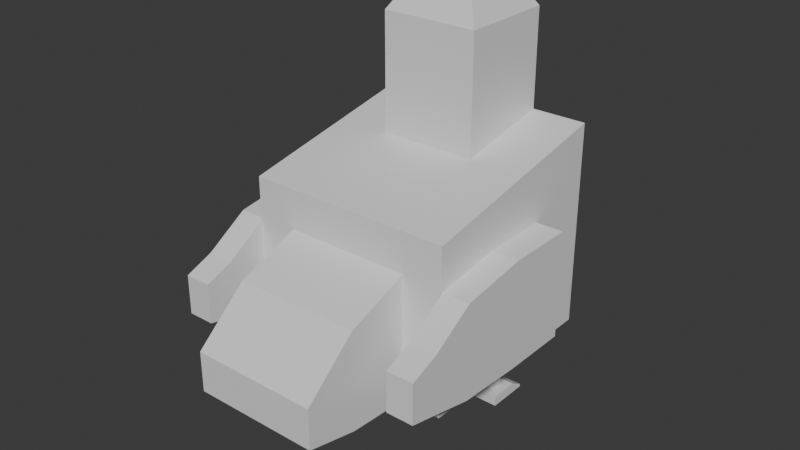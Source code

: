 # Source: SK_TestChicken_Chicken_Hen.blend  (saved by Blender 4.1.24; exported with 4.5.12 LTS)
import bpy
from mathutils import Matrix  # noqa: F401  (used for matrix-valued properties, if any)

bpy.ops.wm.read_factory_settings(use_empty=True)
scene = bpy.context.scene
scene.name = 'Scene'

# ---- collections
col_collection = bpy.data.collections.new('Collection'); scene.collection.children.link(col_collection)

# ---- materials (node trees are filled in below, after node groups)
mat_material = bpy.data.materials.new('Material')
mat_material.alpha_threshold = 0.0
mat_material.use_transparent_shadow = False
mat_material.roughness = 0.5
mat_material.line_color = (0.0, 0.0, 0.0, 1.0)

# ---- material node trees
mat_material.use_nodes = True; mat_material.node_tree.nodes.clear()
_N = mat_material.node_tree.nodes; _L = mat_material.node_tree.links
n0 = _N.new('ShaderNodeOutputMaterial'); n0.name = 'Material Output'; n0.location = (300, 300)
n1 = _N.new('ShaderNodeBsdfPrincipled'); n1.name = 'Principled BSDF'; n1.location = (10, 300)
n1.inputs[3].default_value = 1.45
_L.new(n1.outputs[0], n0.inputs[0])
n0.is_active_output = True

# ---- world
world_world = bpy.data.worlds.new('World'); scene.world = world_world
world_world.use_nodes = True; world_world.node_tree.nodes.clear()
_N = world_world.node_tree.nodes; _L = world_world.node_tree.links
n0 = _N.new('ShaderNodeOutputWorld'); n0.name = 'World Output'; n0.location = (300, 300)
n1 = _N.new('ShaderNodeBackground'); n1.name = 'Background'; n1.location = (10, 300)
n1.inputs[0].default_value = (0.05088, 0.05088, 0.05088, 1.0)
_L.new(n1.outputs[0], n0.inputs[0])
n0.is_active_output = True
world_world.color = (0.05088, 0.05088, 0.05088)
world_world.use_sun_shadow = False
world_world.sun_shadow_jitter_overblur = 0.0

# ---- meshes
me_cube_004 = bpy.data.meshes.new('Cube.004')
me_cube_004.from_pydata([(0.4485, -0.05151, 0.1021), (0.4485, -0.05151, 0.8084), (0.4485, 0.05151, 0.1021), (0.4485, 0.05151, 0.8084), (0.5515, -0.05151, 0.1021), (0.5515, -0.05151, 0.8084), (0.5515, 0.05151, 0.1021), (0.5515, 0.05151, 0.8084), (0.3583, -0.1439, 0.1021), (0.3583, -0.1439, 1.192e-07), (0.3583, 0.2733, 0.0263), (0.3583, 0.2733, 1.192e-07), (0.6417, -0.1439, 0.1021), (0.6417, -0.1439, 1.192e-07), (0.6417, 0.2733, 0.0263), (0.6417, 0.2733, 1.192e-07), (0.3583, 0.1439, 0.1021), (0.3583, 0.1439, 1.192e-07), (0.6417, 0.1439, 0.1021), (0.6417, 0.1439, 1.192e-07), (0.4485, -0.05151, 0.4552), (0.4485, 0.05151, 0.4552), (0.5515, 0.05151, 0.4552), (0.5515, -0.05151, 0.4552), (1.0, 0.5, 2.808), (1.0, -1.5, 2.417), (-1.0, 0.5, 0.8084), (-0.6137, 0.8145, 1.062), (-0.6137, 0.8145, 2.29), (0.0, 0.5, 0.8084), (0.0, -1.5, 2.417), (0.0, -1.5, 0.8084), (0.0, 0.5, 2.808), (0.0, 0.8145, 1.062), (0.0, 0.8145, 2.29), (-1.0, -0.5, 0.8084), (0.0, -0.5, 0.8084), (0.0, -0.5, 2.613), (0.6103, -1.5, 2.029), (0.6103, -2.619, 0.9589), (-0.6103, -1.5, 2.029), (-0.6103, -2.619, 0.9589), (-0.6103, -2.11, 0.8439), (-0.6103, -2.11, 1.796), (0.6103, -2.11, 0.8439), (1.259, -0.1739, 2.101), (1.259, -0.1739, 1.061), (1.259, -2.163, 1.631), (1.259, -2.163, 1.246), (1.0, -0.1739, 2.101), (1.0, -0.1739, 1.061), (1.0, -2.163, 1.631), (1.0, -2.163, 1.246), (1.0, -1.478, 1.092), (1.259, -1.478, 2.003), (1.0, -1.478, 2.003), (1.259, -1.478, 1.092), (1.0, -1.888, 1.185), (1.259, -1.888, 1.74), (1.0, -1.888, 1.74), (1.259, -1.888, 1.185), (1.0, -0.8261, 2.101), (1.259, -0.8261, 1.061), (1.0, -0.8261, 1.061), (1.259, -0.8261, 2.101), (-0.4686, 0.5, 2.486), (0.4686, 0.5, 2.486), (-0.4686, 0.5, 3.241), (0.4686, 0.5, 3.241), (0.4686, -0.4372, 3.241), (0.4686, -0.4372, 2.864), (-0.4686, -0.4372, 3.751), (-0.3164, 0.3478, 3.996), (0.4686, -0.4372, 3.751), (0.3164, 0.3478, 3.996), (0.0, 0.5, 3.325), (0.03334, 0.5, 3.328), (0.06539, 0.5, 3.338), (0.09493, 0.5, 3.354), (0.1208, 0.5, 3.375), (0.1421, 0.5, 3.401), (0.1579, 0.5, 3.431), (0.1579, 0.5, 3.561), (0.1421, 0.5, 3.591), (0.1208, 0.5, 3.617), (0.06539, 0.5, 3.654), (0.03334, 0.5, 3.664), (0.0, 0.5, 3.667), (-0.03334, 0.5, 3.664), (-0.06539, 0.5, 3.654), (-0.1208, 0.5, 3.617), (-0.1421, 0.5, 3.591), (-0.1676, 0.5, 3.529), (-0.1709, 0.5, 3.496), (-0.1579, 0.5, 3.431), (-0.1421, 0.5, 3.401), (-0.1208, 0.5, 3.375), (-0.09493, 0.5, 3.354), (-0.03334, 0.5, 3.328), (0.0, 1.017, 3.496), (-0.4485, -0.05151, 0.1021), (-0.4485, -0.05151, 0.8084), (-0.4485, 0.05151, 0.1021), (-0.4485, 0.05151, 0.8084), (-0.5515, -0.05151, 0.1021), (-0.5515, -0.05151, 0.8084), (-0.5515, 0.05151, 0.1021), (-0.5515, 0.05151, 0.8084), (-0.3583, -0.1439, 0.1021), (-0.3583, -0.1439, 1.192e-07), (-0.3583, 0.2733, 0.0263), (-0.3583, 0.2733, 1.192e-07), (-0.6417, -0.1439, 0.1021), (-0.6417, -0.1439, 1.192e-07), (-0.6417, 0.2733, 0.0263), (-0.6417, 0.2733, 1.192e-07), (-0.3583, 0.1439, 0.1021), (-0.3583, 0.1439, 1.192e-07), (-0.6417, 0.1439, 0.1021), (-0.6417, 0.1439, 1.192e-07), (-0.4485, -0.05151, 0.4552), (-0.4485, 0.05151, 0.4552), (-0.5515, 0.05151, 0.4552), (-0.5515, -0.05151, 0.4552), (-1.0, 0.5, 2.808), (-1.0, -1.5, 2.417), (-1.0, -1.5, 0.8084), (1.0, 0.5, 0.8084), (1.0, -1.5, 0.8084), (0.6137, 0.8145, 1.062), (0.6137, 0.8145, 2.29), (1.0, -0.5, 0.8084), (-1.0, -0.5, 2.613), (1.0, -0.5, 2.613), (-0.6103, -1.5, 0.8084), (-0.6103, -2.619, 1.349), (0.6103, -1.5, 0.8084), (0.6103, -2.619, 1.349), (0.6103, -2.11, 1.796), (-1.259, -0.1739, 2.101), (-1.259, -0.1739, 1.061), (-1.259, -2.163, 1.631), (-1.259, -2.163, 1.246), (-1.0, -0.1739, 2.101), (-1.0, -0.1739, 1.061), (-1.0, -2.163, 1.631), (-1.0, -2.163, 1.246), (-1.0, -1.478, 1.092), (-1.259, -1.478, 2.003), (-1.0, -1.478, 2.003), (-1.259, -1.478, 1.092), (-1.0, -1.888, 1.185), (-1.259, -1.888, 1.74), (-1.0, -1.888, 1.74), (-1.259, -1.888, 1.185), (-1.0, -0.8261, 2.101), (-1.259, -0.8261, 1.061), (-1.0, -0.8261, 1.061), (-1.259, -0.8261, 2.101), (0.4686, -0.4372, 2.486), (-0.4686, -0.4372, 2.486), (-0.4686, -0.4372, 3.241), (0.4686, 0.5, 2.864), (-0.4686, 0.5, 2.864), (-0.4686, -0.4372, 2.864), (0.3164, -0.2849, 3.996), (0.4686, 0.5, 3.751), (-0.3164, -0.2849, 3.996), (-0.4686, 0.5, 3.751), (-0.06539, 0.5, 3.338), (-0.1676, 0.5, 3.463), (-0.1579, 0.5, 3.561), (-0.09493, 0.5, 3.638), (0.09493, 0.5, 3.638), (0.1676, 0.5, 3.529), (0.1709, 0.5, 3.496), (0.1676, 0.5, 3.463)], [], [(20, 1, 3, 21), (21, 3, 7, 22), (22, 7, 5, 23), (23, 5, 1, 20), (2, 6, 4, 0), (7, 3, 1, 5), (16, 17, 11, 10), (10, 11, 15, 14), (18, 19, 13, 12), (12, 13, 9, 8), (16, 18, 12, 8), (19, 17, 9, 13), (15, 11, 17, 19), (10, 14, 18, 16), (14, 15, 19, 18), (8, 9, 17, 16), (4, 23, 20, 0), (6, 22, 23, 4), (2, 21, 22, 6), (0, 20, 21, 2), (35, 132, 124, 26), (131, 133, 25, 128), (29, 26, 27, 33), (32, 24, 130, 34), (24, 127, 129, 130), (26, 124, 28, 27), (124, 32, 34, 28), (27, 28, 34, 33), (35, 36, 31, 126), (128, 25, 30, 31), (133, 37, 30, 25), (24, 32, 37, 133), (26, 29, 36, 35), (127, 24, 133, 131), (126, 125, 132, 35), (138, 43, 135, 137), (39, 137, 135, 41), (42, 43, 40, 134), (42, 44, 39, 41), (44, 138, 137, 39), (134, 40, 38, 136), (136, 38, 138, 44), (134, 136, 44, 42), (41, 135, 43, 42), (38, 40, 43, 138), (58, 59, 51, 47), (48, 47, 51, 52), (63, 61, 49, 50), (57, 60, 48, 52), (60, 58, 47, 48), (50, 49, 45, 46), (62, 64, 54, 56), (63, 62, 56, 53), (57, 59, 55, 53), (64, 61, 55, 54), (52, 51, 59, 57), (56, 54, 58, 60), (53, 56, 60, 57), (54, 55, 59, 58), (45, 49, 61, 64), (50, 46, 62, 63), (46, 45, 64, 62), (53, 55, 61, 63), (74, 72, 167, 165), (68, 166, 73, 69), (161, 71, 168, 67), (65, 66, 159, 160), (67, 168, 166, 68), (70, 69, 161, 164), (162, 68, 69, 70), (163, 67, 68, 162), (164, 161, 67, 163), (160, 164, 163, 65), (65, 163, 162, 66), (66, 162, 70, 159), (159, 70, 164, 160), (167, 72, 168, 71), (72, 74, 166, 168), (74, 165, 73, 166), (165, 167, 71, 73), (69, 73, 71, 161), (75, 99, 76), (76, 99, 77), (77, 99, 78), (78, 99, 79), (79, 99, 80), (80, 99, 81), (81, 99, 176), (174, 99, 82), (82, 99, 83), (83, 99, 84), (84, 99, 173), (173, 99, 85), (85, 99, 86), (86, 99, 87), (87, 99, 88), (88, 99, 89), (89, 99, 172), (172, 99, 90), (90, 99, 91), (91, 99, 171), (171, 99, 92), (92, 99, 93), (93, 99, 170), (170, 99, 94), (94, 99, 95), (95, 99, 96), (96, 99, 97), (97, 99, 169), (75, 76, 77, 78, 79, 80, 81, 176, 175, 174, 82, 83, 84, 173, 85, 86, 87, 88, 89, 172, 90, 91, 171, 92, 93, 170, 94, 95, 96, 97, 169, 98), (169, 99, 98), (98, 99, 75), (120, 121, 103, 101), (121, 122, 107, 103), (122, 123, 105, 107), (123, 120, 101, 105), (102, 100, 104, 106), (107, 105, 101, 103), (116, 110, 111, 117), (110, 114, 115, 111), (118, 112, 113, 119), (112, 108, 109, 113), (116, 108, 112, 118), (119, 113, 109, 117), (115, 119, 117, 111), (110, 116, 118, 114), (114, 118, 119, 115), (108, 116, 117, 109), (104, 100, 120, 123), (106, 104, 123, 122), (102, 106, 122, 121), (100, 102, 121, 120), (29, 33, 129, 127), (129, 33, 34, 130), (131, 128, 31, 36), (126, 31, 30, 125), (132, 125, 30, 37), (124, 132, 37, 32), (127, 131, 36, 29), (152, 141, 145, 153), (142, 146, 145, 141), (157, 144, 143, 155), (151, 146, 142, 154), (154, 142, 141, 152), (144, 140, 139, 143), (156, 150, 148, 158), (157, 147, 150, 156), (151, 147, 149, 153), (158, 148, 149, 155), (146, 151, 153, 145), (150, 154, 152, 148), (147, 151, 154, 150), (148, 152, 153, 149), (139, 158, 155, 143), (144, 157, 156, 140), (140, 156, 158, 139), (147, 157, 155, 149), (174, 175, 99), (175, 176, 99)])
_uv = me_cube_004.uv_layers.new(name='UVMap')
_uv.uv.foreach_set('vector', [0.5, 0.0, 0.625, 0.0, 0.625, 0.25, 0.5, 0.25, 0.5, 0.25, 0.625, 0.25, 0.625, 0.5, 0.5, 0.5, 0.5, 0.5, 0.625, 0.5, 0.625, 0.75, 0.5, 0.75, 0.5, 0.75, 0.625, 0.75, 0.625, 1.0, 0.5, 1.0, 0.125, 0.5, 0.375, 0.5, 0.375, 0.75, 0.125, 0.75, 0.625, 0.5, 0.875, 0.5, 0.875, 0.75, 0.625, 0.75, 0.375, 0.125, 0.625, 0.125, 0.625, 0.25, 0.375, 0.25, 0.375, 0.25, 0.625, 0.25, 0.625, 0.5, 0.375, 0.5, 0.375, 0.625, 0.625, 0.625, 0.625, 0.75, 0.375, 0.75, 0.375, 0.75, 0.625, 0.75, 0.625, 1.0, 0.375, 1.0, 0.125, 0.625, 0.375, 0.625, 0.375, 0.75, 0.125, 0.75, 0.625, 0.625, 0.875, 0.625, 0.875, 0.75, 0.625, 0.75, 0.625, 0.5, 0.875, 0.5, 0.875, 0.625, 0.625, 0.625, 0.125, 0.5, 0.375, 0.5, 0.375, 0.625, 0.125, 0.625, 0.375, 0.5, 0.625, 0.5, 0.625, 0.625, 0.375, 0.625, 0.375, 0.0, 0.625, 0.0, 0.625, 0.125, 0.375, 0.125, 0.375, 0.75, 0.5, 0.75, 0.5, 1.0, 0.375, 1.0, 0.375, 0.5, 0.5, 0.5, 0.5, 0.75, 0.375, 0.75, 0.375, 0.25, 0.5, 0.25, 0.5, 0.5, 0.375, 0.5, 0.375, 0.0, 0.5, 0.0, 0.5, 0.25, 0.375, 0.25, 0.375, 0.125, 0.625, 0.125, 0.625, 0.25, 0.375, 0.25, 0.375, 0.625, 0.625, 0.625, 0.625, 0.75, 0.375, 0.75, 0.25, 0.5, 0.125, 0.5, 0.125, 0.5, 0.25, 0.5, 0.75, 0.5, 0.625, 0.5, 0.625, 0.5, 0.75, 0.5, 0.625, 0.5, 0.375, 0.5, 0.375, 0.5, 0.625, 0.5, 0.375, 0.25, 0.625, 0.25, 0.625, 0.25, 0.375, 0.25, 0.875, 0.5, 0.75, 0.5, 0.75, 0.5, 0.875, 0.5, 0.375, 0.25, 0.625, 0.25, 0.625, 0.375, 0.375, 0.375, 0.125, 0.625, 0.25, 0.625, 0.25, 0.75, 0.125, 0.75, 0.375, 0.75, 0.625, 0.75, 0.625, 0.875, 0.375, 0.875, 0.625, 0.625, 0.75, 0.625, 0.75, 0.75, 0.625, 0.75, 0.625, 0.5, 0.75, 0.5, 0.75, 0.625, 0.625, 0.625, 0.125, 0.5, 0.25, 0.5, 0.25, 0.625, 0.125, 0.625, 0.375, 0.5, 0.625, 0.5, 0.625, 0.625, 0.375, 0.625, 0.375, 0.0, 0.625, 0.0, 0.625, 0.125, 0.375, 0.125, 0.625, 0.625, 0.875, 0.625, 0.875, 0.75, 0.625, 0.75, 0.375, 0.75, 0.625, 0.75, 0.625, 1.0, 0.375, 1.0, 0.375, 0.125, 0.625, 0.125, 0.625, 0.25, 0.375, 0.25, 0.125, 0.625, 0.375, 0.625, 0.375, 0.75, 0.125, 0.75, 0.375, 0.625, 0.625, 0.625, 0.625, 0.75, 0.375, 0.75, 0.375, 0.25, 0.625, 0.25, 0.625, 0.5, 0.375, 0.5, 0.375, 0.5, 0.625, 0.5, 0.625, 0.625, 0.375, 0.625, 0.125, 0.5, 0.375, 0.5, 0.375, 0.625, 0.125, 0.625, 0.375, 0.0, 0.625, 0.0, 0.625, 0.125, 0.375, 0.125, 0.625, 0.5, 0.875, 0.5, 0.875, 0.625, 0.625, 0.625, 0.625, 0.6881, 0.875, 0.6881, 0.875, 0.75, 0.625, 0.75, 0.375, 0.75, 0.625, 0.75, 0.625, 1.0, 0.375, 1.0, 0.375, 0.1875, 0.625, 0.1875, 0.625, 0.25, 0.375, 0.25, 0.125, 0.6881, 0.375, 0.6881, 0.375, 0.75, 0.125, 0.75, 0.375, 0.6881, 0.625, 0.6881, 0.625, 0.75, 0.375, 0.75, 0.375, 0.25, 0.625, 0.25, 0.625, 0.5, 0.375, 0.5, 0.375, 0.5625, 0.625, 0.5625, 0.625, 0.625, 0.375, 0.625, 0.125, 0.5625, 0.375, 0.5625, 0.375, 0.625, 0.125, 0.625, 0.375, 0.06193, 0.625, 0.06193, 0.625, 0.125, 0.375, 0.125, 0.625, 0.5625, 0.875, 0.5625, 0.875, 0.625, 0.625, 0.625, 0.375, 0.0, 0.625, 0.0, 0.625, 0.06193, 0.375, 0.06193, 0.375, 0.625, 0.625, 0.625, 0.625, 0.6881, 0.375, 0.6881, 0.125, 0.625, 0.375, 0.625, 0.375, 0.6881, 0.125, 0.6881, 0.625, 0.625, 0.875, 0.625, 0.875, 0.6881, 0.625, 0.6881, 0.625, 0.5, 0.875, 0.5, 0.875, 0.5625, 0.625, 0.5625, 0.125, 0.5, 0.375, 0.5, 0.375, 0.5625, 0.125, 0.5625, 0.375, 0.5, 0.625, 0.5, 0.625, 0.5625, 0.375, 0.5625, 0.375, 0.125, 0.625, 0.125, 0.625, 0.1875, 0.375, 0.1875, 0.6656, 0.5406, 0.8344, 0.5406, 0.8344, 0.7094, 0.6656, 0.7094, 0.5, 0.5, 0.5844, 0.5, 0.5844, 0.75, 0.5, 0.75, 0.5, 0.0, 0.5844, 0.0, 0.5844, 0.25, 0.5, 0.25, 0.125, 0.5, 0.375, 0.5, 0.375, 0.75, 0.125, 0.75, 0.5, 0.25, 0.5844, 0.25, 0.5844, 0.5, 0.5, 0.5, 0.4375, 0.75, 0.5, 0.75, 0.5, 1.0, 0.4375, 1.0, 0.4375, 0.5, 0.5, 0.5, 0.5, 0.75, 0.4375, 0.75, 0.4375, 0.25, 0.5, 0.25, 0.5, 0.5, 0.4375, 0.5, 0.4375, 0.0, 0.5, 0.0, 0.5, 0.25, 0.4375, 0.25, 0.375, 0.0, 0.4375, 0.0, 0.4375, 0.25, 0.375, 0.25, 0.375, 0.25, 0.4375, 0.25, 0.4375, 0.5, 0.375, 0.5, 0.375, 0.5, 0.4375, 0.5, 0.4375, 0.75, 0.375, 0.75, 0.375, 0.75, 0.4375, 0.75, 0.4375, 1.0, 0.375, 1.0, 0.8344, 0.7094, 0.8344, 0.5406, 0.875, 0.5, 0.875, 0.75, 0.8344, 0.5406, 0.6656, 0.5406, 0.625, 0.5, 0.875, 0.5, 0.6656, 0.5406, 0.6656, 0.7094, 0.5844, 0.75, 0.5844, 0.5, 0.6656, 0.7094, 0.8344, 0.7094, 0.875, 0.75, 0.625, 0.75, 0.5, 0.75, 0.5844, 0.75, 0.5844, 1.0, 0.5, 1.0, 0.25, 0.49, 0.25, 0.25, 0.2968, 0.4854, 0.2968, 0.4854, 0.25, 0.25, 0.3418, 0.4717, 0.3418, 0.4717, 0.25, 0.25, 0.3833, 0.4496, 0.3833, 0.4496, 0.25, 0.25, 0.4197, 0.4197, 0.4197, 0.4197, 0.25, 0.25, 0.4496, 0.3833, 0.4496, 0.3833, 0.25, 0.25, 0.4717, 0.3418, 0.4717, 0.3418, 0.25, 0.25, 0.4854, 0.2968, 0.4854, 0.2032, 0.25, 0.25, 0.4717, 0.1582, 0.4717, 0.1582, 0.25, 0.25, 0.4496, 0.1167, 0.4496, 0.1167, 0.25, 0.25, 0.4197, 0.08029, 0.4197, 0.08029, 0.25, 0.25, 0.3833, 0.05045, 0.3833, 0.05045, 0.25, 0.25, 0.3418, 0.02827, 0.3418, 0.02827, 0.25, 0.25, 0.2968, 0.01461, 0.2968, 0.01461, 0.25, 0.25, 0.25, 0.01, 0.25, 0.01, 0.25, 0.25, 0.2032, 0.01461, 0.2032, 0.01461, 0.25, 0.25, 0.1582, 0.02827, 0.1582, 0.02827, 0.25, 0.25, 0.1167, 0.05045, 0.1167, 0.05045, 0.25, 0.25, 0.08029, 0.08029, 0.08029, 0.08029, 0.25, 0.25, 0.05045, 0.1167, 0.05045, 0.1167, 0.25, 0.25, 0.02827, 0.1582, 0.02827, 0.1582, 0.25, 0.25, 0.01461, 0.2032, 0.01461, 0.2032, 0.25, 0.25, 0.01, 0.25, 0.01, 0.25, 0.25, 0.25, 0.01461, 0.2968, 0.01461, 0.2968, 0.25, 0.25, 0.02827, 0.3418, 0.02827, 0.3418, 0.25, 0.25, 0.05045, 0.3833, 0.05045, 0.3833, 0.25, 0.25, 0.08029, 0.4197, 0.08029, 0.4197, 0.25, 0.25, 0.1167, 0.4496, 0.1167, 0.4496, 0.25, 0.25, 0.1582, 0.4717, 0.75, 0.49, 0.7968, 0.4854, 0.8418, 0.4717, 0.8833, 0.4496, 0.9197, 0.4197, 0.9496, 0.3833, 0.9717, 0.3418, 0.9854, 0.2968, 0.99, 0.25, 0.9854, 0.2032, 0.9717, 0.1582, 0.9496, 0.1167, 0.9197, 0.08029, 0.8833, 0.05045, 0.8418, 0.02827, 0.7968, 0.01461, 0.75, 0.01, 0.7032, 0.01461, 0.6582, 0.02827, 0.6167, 0.05045, 0.5803, 0.08029, 0.5504, 0.1167, 0.5283, 0.1582, 0.5146, 0.2032, 0.51, 0.25, 0.5146, 0.2968, 0.5283, 0.3418, 0.5504, 0.3833, 0.5803, 0.4197, 0.6167, 0.4496, 0.6582, 0.4717, 0.7032, 0.4854, 0.1582, 0.4717, 0.25, 0.25, 0.2032, 0.4854, 0.2032, 0.4854, 0.25, 0.25, 0.25, 0.49, 0.5, 0.0, 0.5, 0.25, 0.625, 0.25, 0.625, 0.0, 0.5, 0.25, 0.5, 0.5, 0.625, 0.5, 0.625, 0.25, 0.5, 0.5, 0.5, 0.75, 0.625, 0.75, 0.625, 0.5, 0.5, 0.75, 0.5, 1.0, 0.625, 1.0, 0.625, 0.75, 0.125, 0.5, 0.125, 0.75, 0.375, 0.75, 0.375, 0.5, 0.625, 0.5, 0.625, 0.75, 0.875, 0.75, 0.875, 0.5, 0.375, 0.125, 0.375, 0.25, 0.625, 0.25, 0.625, 0.125, 0.375, 0.25, 0.375, 0.5, 0.625, 0.5, 0.625, 0.25, 0.375, 0.625, 0.375, 0.75, 0.625, 0.75, 0.625, 0.625, 0.375, 0.75, 0.375, 1.0, 0.625, 1.0, 0.625, 0.75, 0.125, 0.625, 0.125, 0.75, 0.375, 0.75, 0.375, 0.625, 0.625, 0.625, 0.625, 0.75, 0.875, 0.75, 0.875, 0.625, 0.625, 0.5, 0.625, 0.625, 0.875, 0.625, 0.875, 0.5, 0.125, 0.5, 0.125, 0.625, 0.375, 0.625, 0.375, 0.5, 0.375, 0.5, 0.375, 0.625, 0.625, 0.625, 0.625, 0.5, 0.375, 0.0, 0.375, 0.125, 0.625, 0.125, 0.625, 0.0, 0.375, 0.75, 0.375, 1.0, 0.5, 1.0, 0.5, 0.75, 0.375, 0.5, 0.375, 0.75, 0.5, 0.75, 0.5, 0.5, 0.375, 0.25, 0.375, 0.5, 0.5, 0.5, 0.5, 0.25, 0.375, 0.0, 0.375, 0.25, 0.5, 0.25, 0.5, 0.0, 0.25, 0.5, 0.25, 0.5, 0.125, 0.5, 0.125, 0.5, 0.375, 0.25, 0.375, 0.375, 0.625, 0.375, 0.625, 0.25, 0.125, 0.625, 0.125, 0.75, 0.25, 0.75, 0.25, 0.625, 0.375, 0.75, 0.375, 0.875, 0.625, 0.875, 0.625, 0.75, 0.625, 0.625, 0.625, 0.75, 0.75, 0.75, 0.75, 0.625, 0.625, 0.5, 0.625, 0.625, 0.75, 0.625, 0.75, 0.5, 0.125, 0.5, 0.125, 0.625, 0.25, 0.625, 0.25, 0.5, 0.625, 0.6881, 0.625, 0.75, 0.875, 0.75, 0.875, 0.6881, 0.375, 0.75, 0.375, 1.0, 0.625, 1.0, 0.625, 0.75, 0.375, 0.1875, 0.375, 0.25, 0.625, 0.25, 0.625, 0.1875, 0.125, 0.6881, 0.125, 0.75, 0.375, 0.75, 0.375, 0.6881, 0.375, 0.6881, 0.375, 0.75, 0.625, 0.75, 0.625, 0.6881, 0.375, 0.25, 0.375, 0.5, 0.625, 0.5, 0.625, 0.25, 0.375, 0.5625, 0.375, 0.625, 0.625, 0.625, 0.625, 0.5625, 0.125, 0.5625, 0.125, 0.625, 0.375, 0.625, 0.375, 0.5625, 0.375, 0.06193, 0.375, 0.125, 0.625, 0.125, 0.625, 0.06193, 0.625, 0.5625, 0.625, 0.625, 0.875, 0.625, 0.875, 0.5625, 0.375, 0.0, 0.375, 0.06193, 0.625, 0.06193, 0.625, 0.0, 0.375, 0.625, 0.375, 0.6881, 0.625, 0.6881, 0.625, 0.625, 0.125, 0.625, 0.125, 0.6881, 0.375, 0.6881, 0.375, 0.625, 0.625, 0.625, 0.625, 0.6881, 0.875, 0.6881, 0.875, 0.625, 0.625, 0.5, 0.625, 0.5625, 0.875, 0.5625, 0.875, 0.5, 0.125, 0.5, 0.125, 0.5625, 0.375, 0.5625, 0.375, 0.5, 0.375, 0.5, 0.375, 0.5625, 0.625, 0.5625, 0.625, 0.5, 0.375, 0.125, 0.375, 0.1875, 0.625, 0.1875, 0.625, 0.125, 0.01461, 0.2032, 0.01, 0.25, 0.25, 0.25, 0.01, 0.25, 0.01461, 0.2968, 0.25, 0.25])
me_cube_004.materials.append(mat_material)
me_cube_004.update()
arm_armature = bpy.data.armatures.new('Armature')  # bones are not reproduced

# ---- objects
ob_geometry = bpy.data.objects.new('Geometry', me_cube_004)
ob_chickdum = bpy.data.objects.new('ChickDum', arm_armature)

# ---- transforms, parenting, visibility, modifiers, constraints
ob_geometry.parent = ob_chickdum
ob_geometry.location = (0.0, 0.0, 0.0)
_vg = ob_geometry.vertex_groups.new(name='Hip')
for _i, _w in zip([24, 25, 26, 27, 28, 29, 30, 31, 32, 33, 34, 35, 36, 37, 124, 125, 126, 127, 128, 129, 130, 131, 132, 133], [0.1741, 0.1552, 0.4003, 0.3339, 0.2263, 0.8058, 0.06904, 0.08789, 0.05774, 0.6269, 0.2185, 0.4184, 0.8233, 0.1283, 0.1777, 0.1557, 0.2384, 0.3692, 0.2302, 0.2884, 0.2056, 0.4083, 0.1939, 0.1875]): _vg.add([_i], _w, 'REPLACE')
_vg = ob_geometry.vertex_groups.new(name='Body')
for _i, _w in zip([24, 25, 26, 27, 28, 29, 30, 32, 33, 34, 35, 37, 65, 70, 75, 76, 77, 78, 79, 80, 81, 82, 83, 84, 85, 86, 87, 88, 89, 90, 91, 92, 93, 94, 95, 96, 97, 98, 99, 124, 125, 126, 127, 128, 129, 130, 131, 132, 133, 159, 160, 161, 163, 164, 169, 170, 171, 172, 173, 174, 175, 176], [0.4381, 0.172, 0.1072, 0.09488, 0.3843, 0.0122, 0.09821, 0.8176, 0.07728, 0.4665, 0.09975, 0.377, 0.07351, 0.009826, 0.04577, 0.04576, 0.04577, 0.04593, 0.04611, 0.04648, 0.04689, 0.04715, 0.0474, 0.0477, 0.04893, 0.04989, 0.04903, 0.04846, 0.048, 0.04771, 0.04788, 0.04861, 0.04774, 0.04658, 0.04627, 0.04598, 0.04589, 0.04592, 0.04722, 0.4398, 0.176, 0.07821, 0.09381, 0.07857, 0.08629, 0.3894, 0.09568, 0.3007, 0.2976, 0.06964, 0.564, 0.0504, 0.01217, 0.1693, 0.04582, 0.04713, 0.04812, 0.04783, 0.04827, 0.04715, 0.04722, 0.04756]): _vg.add([_i], _w, 'REPLACE')
_vg = ob_geometry.vertex_groups.new(name='Neck')
for _i, _w in zip([65, 66, 67, 68, 69, 70, 71, 72, 73, 74, 75, 76, 77, 78, 79, 80, 81, 82, 83, 84, 85, 86, 87, 88, 89, 90, 91, 92, 93, 94, 95, 96, 97, 98, 99, 159, 160, 161, 162, 163, 164, 165, 166, 167, 168, 169, 170, 171, 172, 173, 174, 175, 176], [0.8538, 0.9106, 0.5213, 0.5274, 0.7774, 0.8918, 0.2297, 0.08734, 0.2379, 0.09254, 0.3747, 0.375, 0.3754, 0.3764, 0.3774, 0.3791, 0.381, 0.3948, 0.3996, 0.4041, 0.4094, 0.41, 0.4112, 0.4106, 0.4095, 0.4036, 0.3988, 0.3894, 0.3855, 0.3801, 0.3784, 0.3767, 0.3759, 0.3748, 0.3899, 0.8915, 0.4011, 0.7395, 0.8285, 0.8056, 0.7536, 0.1122, 0.1708, 0.1145, 0.1674, 0.375, 0.3827, 0.3936, 0.4067, 0.407, 0.391, 0.3869, 0.3839]): _vg.add([_i], _w, 'REPLACE')
_vg = ob_geometry.vertex_groups.new(name='Head')
for _i, _w in zip([65, 66, 67, 68, 69, 70, 71, 72, 73, 74, 75, 76, 77, 78, 79, 80, 81, 82, 83, 84, 85, 86, 87, 88, 89, 90, 91, 92, 93, 94, 95, 96, 97, 98, 99, 159, 160, 161, 162, 163, 164, 165, 166, 167, 168, 169, 170, 171, 172, 173, 174, 175, 176], [0.07273, 0.07143, 0.4703, 0.4701, 0.2108, 0.07827, 0.7558, 0.9106, 0.758, 0.9064, 0.5774, 0.5771, 0.5767, 0.5757, 0.5746, 0.5726, 0.5705, 0.5566, 0.5517, 0.547, 0.5412, 0.54, 0.5393, 0.5402, 0.5415, 0.5476, 0.5523, 0.5613, 0.5656, 0.5717, 0.5735, 0.5753, 0.5762, 0.5772, 0.5614, 0.02766, 0.01989, 0.2101, 0.163, 0.1633, 0.07709, 0.8854, 0.828, 0.8794, 0.8294, 0.577, 0.5687, 0.5573, 0.5444, 0.5439, 0.5604, 0.5645, 0.5673]): _vg.add([_i], _w, 'REPLACE')
_vg = ob_geometry.vertex_groups.new(name='UpperArm_R')
for _i, _w in zip([45, 46, 49, 50, 54, 55, 61, 62, 63, 64], [0.8534, 0.772, 0.8476, 0.7811, 0.07439, 0.07447, 0.4795, 0.1401, 0.1423, 0.4799]): _vg.add([_i], _w, 'REPLACE')
_vg = ob_geometry.vertex_groups.new(name='LowerArm_R')
for _i, _w in zip([45, 46, 47, 48, 49, 50, 51, 52, 53, 54, 55, 56, 57, 58, 59, 60, 61, 62, 63, 64], [0.1462, 0.2272, 0.1905, 0.2148, 0.1519, 0.2182, 0.2193, 0.1924, 0.9598, 0.9057, 0.9043, 0.958, 0.875, 0.8866, 0.8674, 0.862, 0.5188, 0.8569, 0.8547, 0.5184]): _vg.add([_i], _w, 'REPLACE')
_vg = ob_geometry.vertex_groups.new(name='Hand_R')
for _i, _w in zip([47, 48, 51, 52, 57, 58, 59, 60], [0.8078, 0.7843, 0.7783, 0.8069, 0.1228, 0.1051, 0.1219, 0.1349]): _vg.add([_i], _w, 'REPLACE')
_vg = ob_geometry.vertex_groups.new(name='UpperArm_L')
for _i, _w in zip([139, 140, 143, 144, 148, 149, 155, 156, 157, 158], [0.8534, 0.772, 0.8476, 0.7811, 0.07439, 0.07447, 0.4795, 0.1401, 0.1423, 0.4799]): _vg.add([_i], _w, 'REPLACE')
_vg = ob_geometry.vertex_groups.new(name='LowerArm_L')
for _i, _w in zip([139, 140, 141, 142, 143, 144, 145, 146, 147, 148, 149, 150, 151, 152, 153, 154, 155, 156, 157, 158], [0.1462, 0.2272, 0.1905, 0.2148, 0.1519, 0.2182, 0.2193, 0.1924, 0.9598, 0.9057, 0.9043, 0.958, 0.875, 0.8866, 0.8674, 0.862, 0.5188, 0.8569, 0.8547, 0.5184]): _vg.add([_i], _w, 'REPLACE')
_vg = ob_geometry.vertex_groups.new(name='Hand_L')
for _i, _w in zip([141, 142, 145, 146, 151, 152, 153, 154], [0.8078, 0.7843, 0.7783, 0.8069, 0.1228, 0.1051, 0.1219, 0.1349]): _vg.add([_i], _w, 'REPLACE')
_vg = ob_geometry.vertex_groups.new(name='UpperLeg_R')
for _i, _w in zip([1, 3, 5, 7, 20, 21, 22, 23, 24, 25, 26, 27, 28, 29, 32, 33, 34, 35, 37, 124, 125, 127, 128, 129, 130, 131, 132, 133], [0.988, 0.9892, 0.9892, 0.988, 0.5, 0.5, 0.5, 0.5, 0.1191, 0.06379, 0.05009, 0.05527, 0.07247, 0.06712, 0.007534, 0.1349, 0.1062, 0.01748, 0.04315, 0.05135, 0.00914, 0.345, 0.07832, 0.5126, 0.1992, 0.1537, 0.03295, 0.09398]): _vg.add([_i], _w, 'REPLACE')
_vg = ob_geometry.vertex_groups.new(name='LowerLeg_R')
for _i, _w in zip([0, 2, 4, 6, 8, 9, 10, 11, 12, 13, 14, 15, 16, 17, 18, 19, 20, 21, 22, 23, 108, 109, 110, 111, 112, 113, 114, 115, 116, 117, 118, 119], [0.5189, 0.8042, 0.4707, 0.1162, 0.05214, 0.05124, 0.04273, 0.04359, 0.05669, 0.05716, 0.05609, 0.05569, 0.05125, 0.05045, 0.05937, 0.06523, 0.4976, 0.4988, 0.4957, 0.4972, 0.08904, 0.09585, 0.06062, 0.06115, 0.08024, 0.08081, 0.06291, 0.06204, 0.06962, 0.06826, 0.06881, 0.06773]): _vg.add([_i], _w, 'REPLACE')
_vg = ob_geometry.vertex_groups.new(name='Foot_R')
for _i, _w in zip([0, 2, 4, 6, 8, 9, 10, 11, 12, 13, 14, 15, 16, 17, 18, 19, 108, 109, 110, 111, 112, 113, 114, 115, 116, 117, 118, 119], [0.4753, 0.185, 0.5229, 0.8766, 0.5333, 0.523, 0.5921, 0.5836, 0.5493, 0.548, 0.5982, 0.6032, 0.5599, 0.5466, 0.5711, 0.5685, 0.3256, 0.33, 0.3009, 0.3085, 0.3138, 0.314, 0.2828, 0.2791, 0.3193, 0.3347, 0.3007, 0.2985]): _vg.add([_i], _w, 'REPLACE')
_vg = ob_geometry.vertex_groups.new(name='Tail_0')
for _i, _w in zip([24, 25, 26, 27, 28, 29, 30, 31, 32, 33, 34, 35, 36, 37, 124, 125, 126, 127, 128, 129, 130, 131, 132, 133], [0.2259, 0.585, 0.1656, 0.0847, 0.1626, 0.03209, 0.7957, 0.8773, 0.07344, 0.04873, 0.1207, 0.3217, 0.1206, 0.4101, 0.2243, 0.587, 0.5949, 0.1556, 0.5946, 0.07352, 0.1523, 0.3166, 0.3861, 0.387]): _vg.add([_i], _w, 'REPLACE')
_vg = ob_geometry.vertex_groups.new(name='Tail_1')
for _i, _w in zip([38, 39, 40, 41, 42, 43, 44, 134, 135, 136, 137, 138], [0.9449, 0.2557, 0.9505, 0.1998, 0.7856, 0.8557, 0.7918, 0.923, 0.3067, 0.9295, 0.2607, 0.8504]): _vg.add([_i], _w, 'REPLACE')
_vg = ob_geometry.vertex_groups.new(name='Tail_2')
for _i, _w in zip([38, 39, 40, 41, 42, 43, 44, 134, 135, 136, 137, 138], [0.04054, 0.465, 0.0277, 0.4541, 0.1258, 0.114, 0.1391, 0.04398, 0.5295, 0.04589, 0.6457, 0.1272]): _vg.add([_i], _w, 'REPLACE')
_vg = ob_geometry.vertex_groups.new(name='UpperLeg_L')
for _i, _w in zip([24, 26, 27, 28, 29, 33, 34, 35, 37, 101, 103, 105, 107, 120, 121, 122, 123, 124, 125, 126, 127, 129, 130, 131, 132, 133], [0.03562, 0.2768, 0.4313, 0.1544, 0.05496, 0.1116, 0.08817, 0.1264, 0.02604, 0.988, 0.9892, 0.9892, 0.988, 0.5, 0.5, 0.5, 0.5, 0.1068, 0.05174, 0.06525, 0.02264, 0.02835, 0.05363, 0.001287, 0.07777, 0.01783]): _vg.add([_i], _w, 'REPLACE')
_vg = ob_geometry.vertex_groups.new(name='LowerLeg_L')
for _i, _w in zip([8, 9, 10, 11, 12, 13, 14, 15, 16, 17, 18, 19, 100, 102, 104, 106, 108, 109, 110, 111, 112, 113, 114, 115, 116, 117, 118, 119, 120, 121, 122, 123], [0.08904, 0.09585, 0.06062, 0.06115, 0.08024, 0.08081, 0.06291, 0.06204, 0.06962, 0.06826, 0.06881, 0.06773, 0.5189, 0.8042, 0.4707, 0.1162, 0.05214, 0.05124, 0.04273, 0.04359, 0.05669, 0.05716, 0.05609, 0.05569, 0.05125, 0.05045, 0.05937, 0.06523, 0.4976, 0.4988, 0.4957, 0.4972]): _vg.add([_i], _w, 'REPLACE')
_vg = ob_geometry.vertex_groups.new(name='Foot_L')
for _i, _w in zip([8, 9, 10, 11, 12, 13, 14, 15, 16, 17, 18, 19, 100, 102, 104, 106, 108, 109, 110, 111, 112, 113, 114, 115, 116, 117, 118, 119], [0.3256, 0.33, 0.3009, 0.3085, 0.3138, 0.314, 0.2828, 0.2791, 0.3193, 0.3347, 0.3007, 0.2985, 0.4753, 0.185, 0.5229, 0.8766, 0.5333, 0.523, 0.5921, 0.5836, 0.5493, 0.548, 0.5982, 0.6032, 0.5599, 0.5466, 0.5711, 0.5685]): _vg.add([_i], _w, 'REPLACE')
_vg = ob_geometry.vertex_groups.new(name='TailIK')
for _i, _w in zip([39, 41, 42, 43, 44, 134, 135, 137], [0.2793, 0.3461, 0.08854, 0.01071, 0.06915, 0.009963, 0.1638, 0.09363]): _vg.add([_i], _w, 'REPLACE')
_m = ob_geometry.modifiers.new('Armature', 'ARMATURE')
_m.object = ob_chickdum
ob_chickdum.location = (0.0, 0.0, 0.0)
ob_chickdum.show_in_front = True

# ---- collection membership
col_collection.objects.link(ob_geometry)
col_collection.objects.link(ob_chickdum)

# ---- scene / render settings (as saved in the file)
scene.frame_start = 1; scene.frame_end = 250; scene.frame_set(10)
scene.render.engine = 'BLENDER_EEVEE_NEXT'
scene.cycles.sampling_pattern = 'TABULATED_SOBOL'
scene.eevee.ray_tracing_options.trace_max_roughness = 0.0
bpy.context.view_layer.update()

# ---- added for rendering (the .blend has no active camera and no usable light): camera, sun
cam_auto = bpy.data.cameras.new('AutoCamera')
cam_auto.lens = 50.0
cam_auto.sensor_width = 36.0
cam_auto.clip_end = 1000.0
ob_auto_camera = bpy.data.objects.new('AutoCamera', cam_auto)
scene.collection.objects.link(ob_auto_camera)
ob_auto_camera.location = (5.51497, -7.41888, 6.40992)
ob_auto_camera.rotation_euler = (1.09748, -7.21219e-08, 0.694738)
scene.camera = ob_auto_camera
light_auto_sun = bpy.data.lights.new('AutoSun', 'SUN')
light_auto_sun.energy = 3.0
light_auto_sun.angle = 0.0523599
ob_auto_sun = bpy.data.objects.new('AutoSun', light_auto_sun)
scene.collection.objects.link(ob_auto_sun)
ob_auto_sun.rotation_euler = (0.872665, 0.174533, 0.523599)
bpy.context.view_layer.update()
